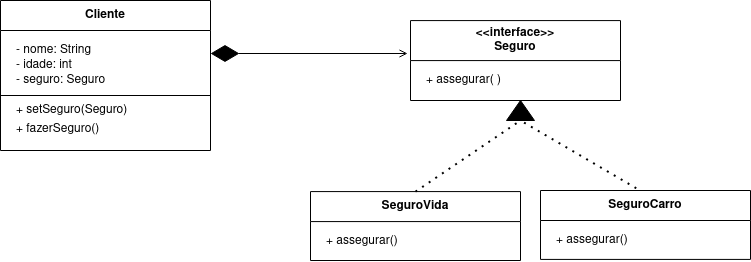

The diagram above was exported from draw.io. Its source (the exported page's mxGraphModel, read from the mxfile embedded in the PNG):
<mxGraphModel dx="972" dy="568" grid="1" gridSize="10" guides="1" tooltips="1" connect="1" arrows="1" fold="1" page="1" pageScale="1" pageWidth="827" pageHeight="1169" math="0" shadow="0">
  <root>
    <mxCell id="0" />
    <mxCell id="1" parent="0" />
    <mxCell id="Xa7SE5v4X1ZXLmkuabXS-1" value="&lt;div&gt;&amp;lt;&amp;lt;interface&amp;gt;&amp;gt;&lt;/div&gt;&lt;div&gt;Seguro&lt;br&gt;&lt;/div&gt;" style="swimlane;whiteSpace=wrap;html=1;rotation=0;startSize=40;" vertex="1" parent="1">
      <mxGeometry x="460" y="70.09" width="210" height="79.91" as="geometry" />
    </mxCell>
    <mxCell id="Xa7SE5v4X1ZXLmkuabXS-3" value="+ assegurar( ) " style="text;strokeColor=none;fillColor=none;align=left;verticalAlign=middle;spacingLeft=4;spacingRight=4;overflow=hidden;points=[[0,0.5],[1,0.5]];portConstraint=eastwest;rotatable=0;whiteSpace=wrap;html=1;" vertex="1" parent="Xa7SE5v4X1ZXLmkuabXS-1">
      <mxGeometry x="9.91" y="44.959999999999994" width="190.17" height="30" as="geometry" />
    </mxCell>
    <mxCell id="Xa7SE5v4X1ZXLmkuabXS-6" value="&lt;div&gt;SeguroVida &lt;/div&gt;" style="swimlane;whiteSpace=wrap;html=1;rotation=0;startSize=30;" vertex="1" parent="1">
      <mxGeometry x="360" y="241.09" width="210" height="68.91" as="geometry" />
    </mxCell>
    <mxCell id="Xa7SE5v4X1ZXLmkuabXS-10" value=" + assegurar()" style="text;strokeColor=none;fillColor=none;align=left;verticalAlign=middle;spacingLeft=4;spacingRight=4;overflow=hidden;points=[[0,0.5],[1,0.5]];portConstraint=eastwest;rotatable=0;whiteSpace=wrap;html=1;" vertex="1" parent="Xa7SE5v4X1ZXLmkuabXS-6">
      <mxGeometry x="9.910000000000025" y="34.959999999999994" width="190.17" height="30" as="geometry" />
    </mxCell>
    <mxCell id="Xa7SE5v4X1ZXLmkuabXS-14" value="Cliente" style="swimlane;whiteSpace=wrap;html=1;rotation=0;startSize=30;" vertex="1" parent="1">
      <mxGeometry x="50" y="50" width="210" height="150" as="geometry" />
    </mxCell>
    <mxCell id="Xa7SE5v4X1ZXLmkuabXS-16" value="- nome: String " style="text;strokeColor=none;fillColor=none;align=left;verticalAlign=middle;spacingLeft=4;spacingRight=4;overflow=hidden;points=[[0,0.5],[1,0.5]];portConstraint=eastwest;rotatable=0;whiteSpace=wrap;html=1;" vertex="1" parent="Xa7SE5v4X1ZXLmkuabXS-14">
      <mxGeometry x="9.910000000000025" y="34.959999999999994" width="190.17" height="30" as="geometry" />
    </mxCell>
    <mxCell id="Xa7SE5v4X1ZXLmkuabXS-15" value="- idade: int " style="text;strokeColor=none;fillColor=none;align=left;verticalAlign=middle;spacingLeft=4;spacingRight=4;overflow=hidden;points=[[0,0.5],[1,0.5]];portConstraint=eastwest;rotatable=0;whiteSpace=wrap;html=1;" vertex="1" parent="Xa7SE5v4X1ZXLmkuabXS-14">
      <mxGeometry x="9.909999999999997" y="49.96" width="190.17" height="30" as="geometry" />
    </mxCell>
    <mxCell id="Xa7SE5v4X1ZXLmkuabXS-28" value="- seguro: Seguro" style="text;strokeColor=none;fillColor=none;align=left;verticalAlign=middle;spacingLeft=4;spacingRight=4;overflow=hidden;points=[[0,0.5],[1,0.5]];portConstraint=eastwest;rotatable=0;whiteSpace=wrap;html=1;" vertex="1" parent="Xa7SE5v4X1ZXLmkuabXS-14">
      <mxGeometry x="9.909999999999997" y="64.95999999999998" width="190.17" height="30" as="geometry" />
    </mxCell>
    <mxCell id="Xa7SE5v4X1ZXLmkuabXS-18" value="" style="endArrow=none;html=1;rounded=0;" edge="1" parent="Xa7SE5v4X1ZXLmkuabXS-14">
      <mxGeometry width="50" height="50" relative="1" as="geometry">
        <mxPoint x="210" y="95" as="sourcePoint" />
        <mxPoint y="95" as="targetPoint" />
      </mxGeometry>
    </mxCell>
    <mxCell id="Xa7SE5v4X1ZXLmkuabXS-21" value="+ setSeguro(Seguro)" style="text;strokeColor=none;fillColor=none;align=left;verticalAlign=middle;spacingLeft=4;spacingRight=4;overflow=hidden;points=[[0,0.5],[1,0.5]];portConstraint=eastwest;rotatable=0;whiteSpace=wrap;html=1;" vertex="1" parent="Xa7SE5v4X1ZXLmkuabXS-14">
      <mxGeometry x="9.909999999999997" y="94.95999999999998" width="190.17" height="30" as="geometry" />
    </mxCell>
    <mxCell id="Xa7SE5v4X1ZXLmkuabXS-24" value="" style="endArrow=none;dashed=1;html=1;dashPattern=1 3;strokeWidth=2;rounded=0;exitX=0.5;exitY=0;exitDx=0;exitDy=0;" edge="1" parent="1" source="Xa7SE5v4X1ZXLmkuabXS-6">
      <mxGeometry width="50" height="50" relative="1" as="geometry">
        <mxPoint x="390" y="280" as="sourcePoint" />
        <mxPoint x="570" y="170" as="targetPoint" />
      </mxGeometry>
    </mxCell>
    <mxCell id="Xa7SE5v4X1ZXLmkuabXS-25" value="" style="shape=mxgraph.arrows2.wedgeArrow;html=1;bendable=0;startWidth=14;fillColor=strokeColor;defaultFillColor=invert;defaultGradientColor=invert;rounded=0;" edge="1" parent="1">
      <mxGeometry width="100" height="100" relative="1" as="geometry">
        <mxPoint x="570" y="170" as="sourcePoint" />
        <mxPoint x="570" y="150" as="targetPoint" />
      </mxGeometry>
    </mxCell>
    <mxCell id="Xa7SE5v4X1ZXLmkuabXS-26" value="" style="endArrow=open;html=1;rounded=0;entryX=-0.014;entryY=0.412;entryDx=0;entryDy=0;entryPerimeter=0;endFill=0;startArrow=diamondThin;startFill=1;startSize=26;sourcePerimeterSpacing=7;" edge="1" parent="1" target="Xa7SE5v4X1ZXLmkuabXS-1">
      <mxGeometry width="50" height="50" relative="1" as="geometry">
        <mxPoint x="260" y="103" as="sourcePoint" />
        <mxPoint x="440" y="230" as="targetPoint" />
        <Array as="points" />
      </mxGeometry>
    </mxCell>
    <mxCell id="Xa7SE5v4X1ZXLmkuabXS-22" value="+ fazerSeguro()" style="text;strokeColor=none;fillColor=none;align=left;verticalAlign=middle;spacingLeft=4;spacingRight=4;overflow=hidden;points=[[0,0.5],[1,0.5]];portConstraint=eastwest;rotatable=0;whiteSpace=wrap;html=1;" vertex="1" parent="1">
      <mxGeometry x="59.91" y="164" width="190.17" height="30" as="geometry" />
    </mxCell>
    <mxCell id="Xa7SE5v4X1ZXLmkuabXS-29" value="&lt;div&gt;SeguroCarro&lt;/div&gt;" style="swimlane;whiteSpace=wrap;html=1;rotation=0;startSize=30;" vertex="1" parent="1">
      <mxGeometry x="590" y="240" width="210" height="68.91" as="geometry" />
    </mxCell>
    <mxCell id="Xa7SE5v4X1ZXLmkuabXS-30" value=" + assegurar()" style="text;strokeColor=none;fillColor=none;align=left;verticalAlign=middle;spacingLeft=4;spacingRight=4;overflow=hidden;points=[[0,0.5],[1,0.5]];portConstraint=eastwest;rotatable=0;whiteSpace=wrap;html=1;" vertex="1" parent="Xa7SE5v4X1ZXLmkuabXS-29">
      <mxGeometry x="9.910000000000025" y="34.959999999999994" width="190.17" height="30" as="geometry" />
    </mxCell>
    <mxCell id="Xa7SE5v4X1ZXLmkuabXS-31" value="" style="endArrow=none;dashed=1;html=1;dashPattern=1 3;strokeWidth=2;rounded=0;exitX=0.456;exitY=-0.033;exitDx=0;exitDy=0;exitPerimeter=0;" edge="1" parent="1" source="Xa7SE5v4X1ZXLmkuabXS-29">
      <mxGeometry width="50" height="50" relative="1" as="geometry">
        <mxPoint x="475" y="251" as="sourcePoint" />
        <mxPoint x="570" y="170" as="targetPoint" />
      </mxGeometry>
    </mxCell>
  </root>
</mxGraphModel>